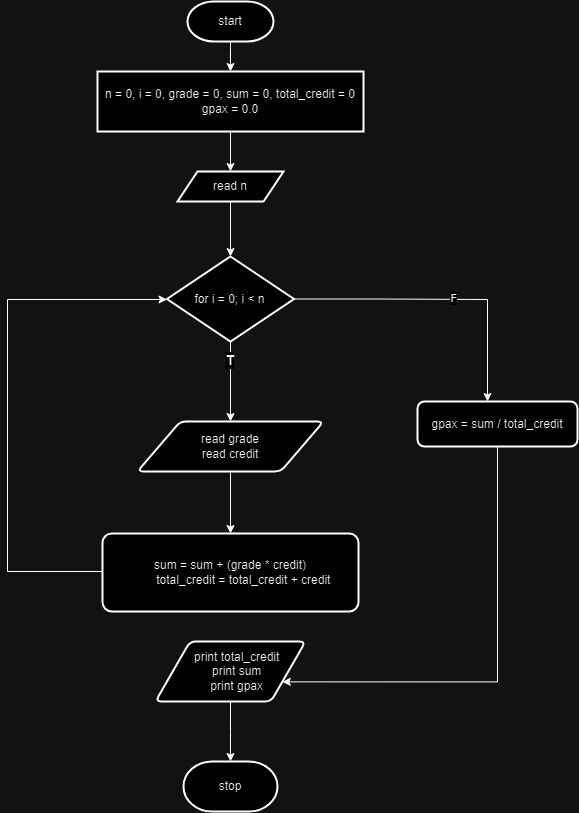

The diagram above was exported from draw.io. Its source (the exported page's mxGraphModel, read from the mxfile embedded in the PNG):
<mxGraphModel dx="1596" dy="564" grid="1" gridSize="10" guides="1" tooltips="1" connect="1" arrows="1" fold="1" page="1" pageScale="1" pageWidth="827" pageHeight="1169" math="0" shadow="0">
  <root>
    <mxCell id="0" />
    <mxCell id="1" parent="0" />
    <mxCell id="hnf82lbA6KZVwHTCZs6H-4" value="" style="edgeStyle=orthogonalEdgeStyle;rounded=0;orthogonalLoop=1;jettySize=auto;html=1;" parent="1" source="hnf82lbA6KZVwHTCZs6H-1" target="hnf82lbA6KZVwHTCZs6H-3" edge="1">
      <mxGeometry relative="1" as="geometry" />
    </mxCell>
    <mxCell id="hnf82lbA6KZVwHTCZs6H-1" value="start" style="strokeWidth=2;html=1;shape=mxgraph.flowchart.terminator;whiteSpace=wrap;" parent="1" vertex="1">
      <mxGeometry x="260" y="40" width="86" height="40" as="geometry" />
    </mxCell>
    <mxCell id="hnf82lbA6KZVwHTCZs6H-7" value="" style="edgeStyle=orthogonalEdgeStyle;rounded=0;orthogonalLoop=1;jettySize=auto;html=1;" parent="1" source="hnf82lbA6KZVwHTCZs6H-3" target="hnf82lbA6KZVwHTCZs6H-6" edge="1">
      <mxGeometry relative="1" as="geometry" />
    </mxCell>
    <mxCell id="hnf82lbA6KZVwHTCZs6H-3" value="n = 0, i = 0, grade = 0, sum = 0, total_credit = 0&lt;div&gt;gpax = 0.0&lt;br&gt;&lt;/div&gt;" style="whiteSpace=wrap;html=1;strokeWidth=2;" parent="1" vertex="1">
      <mxGeometry x="170" y="110" width="266" height="60" as="geometry" />
    </mxCell>
    <mxCell id="hnf82lbA6KZVwHTCZs6H-9" value="" style="edgeStyle=orthogonalEdgeStyle;rounded=0;orthogonalLoop=1;jettySize=auto;html=1;" parent="1" source="hnf82lbA6KZVwHTCZs6H-6" target="hnf82lbA6KZVwHTCZs6H-8" edge="1">
      <mxGeometry relative="1" as="geometry" />
    </mxCell>
    <mxCell id="hnf82lbA6KZVwHTCZs6H-6" value="read n" style="shape=parallelogram;perimeter=parallelogramPerimeter;whiteSpace=wrap;html=1;fixedSize=1;strokeWidth=2;" parent="1" vertex="1">
      <mxGeometry x="250" y="210" width="106" height="30" as="geometry" />
    </mxCell>
    <mxCell id="hnf82lbA6KZVwHTCZs6H-26" style="edgeStyle=orthogonalEdgeStyle;rounded=0;orthogonalLoop=1;jettySize=auto;html=1;" parent="1" source="hnf82lbA6KZVwHTCZs6H-8" edge="1">
      <mxGeometry relative="1" as="geometry">
        <mxPoint x="560" y="440" as="targetPoint" />
        <Array as="points">
          <mxPoint x="457" y="338" />
          <mxPoint x="560" y="338" />
        </Array>
      </mxGeometry>
    </mxCell>
    <mxCell id="hnf82lbA6KZVwHTCZs6H-27" value="&lt;b&gt;F&lt;/b&gt;" style="edgeLabel;html=1;align=center;verticalAlign=middle;resizable=0;points=[];" parent="hnf82lbA6KZVwHTCZs6H-26" vertex="1" connectable="0">
      <mxGeometry x="0.077" y="1" relative="1" as="geometry">
        <mxPoint as="offset" />
      </mxGeometry>
    </mxCell>
    <mxCell id="hnf82lbA6KZVwHTCZs6H-8" value="for i = 0; i &amp;lt; n" style="rhombus;whiteSpace=wrap;html=1;strokeWidth=2;" parent="1" vertex="1">
      <mxGeometry x="239.5" y="295" width="127" height="85" as="geometry" />
    </mxCell>
    <mxCell id="hnf82lbA6KZVwHTCZs6H-18" value="" style="edgeStyle=orthogonalEdgeStyle;rounded=0;orthogonalLoop=1;jettySize=auto;html=1;" parent="1" source="hnf82lbA6KZVwHTCZs6H-8" target="hnf82lbA6KZVwHTCZs6H-17" edge="1">
      <mxGeometry relative="1" as="geometry">
        <mxPoint x="303" y="375" as="sourcePoint" />
        <mxPoint x="302.9999999999998" y="465" as="targetPoint" />
      </mxGeometry>
    </mxCell>
    <mxCell id="hnf82lbA6KZVwHTCZs6H-25" value="&lt;b&gt;&lt;font style=&quot;font-size: 14px;&quot;&gt;T&lt;/font&gt;&lt;/b&gt;" style="edgeLabel;html=1;align=center;verticalAlign=middle;resizable=0;points=[];" parent="hnf82lbA6KZVwHTCZs6H-18" vertex="1" connectable="0">
      <mxGeometry x="-0.5333" y="-1" relative="1" as="geometry">
        <mxPoint as="offset" />
      </mxGeometry>
    </mxCell>
    <mxCell id="hnf82lbA6KZVwHTCZs6H-22" value="" style="edgeStyle=orthogonalEdgeStyle;rounded=0;orthogonalLoop=1;jettySize=auto;html=1;" parent="1" source="hnf82lbA6KZVwHTCZs6H-17" target="hnf82lbA6KZVwHTCZs6H-21" edge="1">
      <mxGeometry relative="1" as="geometry" />
    </mxCell>
    <mxCell id="hnf82lbA6KZVwHTCZs6H-17" value="&lt;div&gt;read grade&lt;/div&gt;&lt;div&gt;read credit&lt;/div&gt;" style="shape=parallelogram;html=1;strokeWidth=2;perimeter=parallelogramPerimeter;whiteSpace=wrap;rounded=1;arcSize=12;size=0.23;" parent="1" vertex="1">
      <mxGeometry x="210" y="460" width="186" height="50" as="geometry" />
    </mxCell>
    <mxCell id="hnf82lbA6KZVwHTCZs6H-23" style="edgeStyle=orthogonalEdgeStyle;rounded=0;orthogonalLoop=1;jettySize=auto;html=1;exitX=0;exitY=0.5;exitDx=0;exitDy=0;entryX=0;entryY=0.5;entryDx=0;entryDy=0;" parent="1" source="hnf82lbA6KZVwHTCZs6H-21" target="hnf82lbA6KZVwHTCZs6H-8" edge="1">
      <mxGeometry relative="1" as="geometry">
        <mxPoint x="90" y="268" as="targetPoint" />
        <Array as="points">
          <mxPoint x="175" y="610" />
          <mxPoint x="80" y="610" />
          <mxPoint x="80" y="338" />
          <mxPoint x="240" y="338" />
        </Array>
      </mxGeometry>
    </mxCell>
    <mxCell id="hnf82lbA6KZVwHTCZs6H-21" value="&lt;div&gt;sum = sum + (grade * credit)&lt;/div&gt;&lt;div&gt;&amp;nbsp; &amp;nbsp; &amp;nbsp; &amp;nbsp; total_credit = total_credit + credit&lt;/div&gt;" style="whiteSpace=wrap;html=1;strokeWidth=2;rounded=1;arcSize=12;" parent="1" vertex="1">
      <mxGeometry x="175" y="572" width="256" height="78" as="geometry" />
    </mxCell>
    <mxCell id="hnf82lbA6KZVwHTCZs6H-29" style="edgeStyle=orthogonalEdgeStyle;rounded=0;orthogonalLoop=1;jettySize=auto;html=1;entryX=1;entryY=0.75;entryDx=0;entryDy=0;" parent="1" source="hnf82lbA6KZVwHTCZs6H-28" target="hnf82lbA6KZVwHTCZs6H-30" edge="1">
      <mxGeometry relative="1" as="geometry">
        <mxPoint x="350" y="720" as="targetPoint" />
        <Array as="points">
          <mxPoint x="570" y="720" />
        </Array>
      </mxGeometry>
    </mxCell>
    <mxCell id="hnf82lbA6KZVwHTCZs6H-28" value="gpax = sum / total_credit" style="rounded=1;whiteSpace=wrap;html=1;absoluteArcSize=1;arcSize=14;strokeWidth=2;" parent="1" vertex="1">
      <mxGeometry x="490" y="440" width="160" height="45" as="geometry" />
    </mxCell>
    <mxCell id="hnf82lbA6KZVwHTCZs6H-33" style="edgeStyle=orthogonalEdgeStyle;rounded=0;orthogonalLoop=1;jettySize=auto;html=1;exitX=0.5;exitY=1;exitDx=0;exitDy=0;" parent="1" source="hnf82lbA6KZVwHTCZs6H-30" edge="1">
      <mxGeometry relative="1" as="geometry">
        <mxPoint x="303" y="800" as="targetPoint" />
      </mxGeometry>
    </mxCell>
    <mxCell id="hnf82lbA6KZVwHTCZs6H-30" value="&lt;div&gt;&amp;nbsp; &amp;nbsp; print total_credit&lt;/div&gt;&lt;div&gt;&amp;nbsp; &amp;nbsp; print sum&lt;/div&gt;&lt;div&gt;&amp;nbsp; &amp;nbsp; print gpax&lt;/div&gt;" style="shape=parallelogram;html=1;strokeWidth=2;perimeter=parallelogramPerimeter;whiteSpace=wrap;rounded=1;arcSize=12;size=0.23;" parent="1" vertex="1">
      <mxGeometry x="228" y="680" width="150" height="60" as="geometry" />
    </mxCell>
    <mxCell id="hnf82lbA6KZVwHTCZs6H-34" value="stop" style="strokeWidth=2;html=1;shape=mxgraph.flowchart.terminator;whiteSpace=wrap;" parent="1" vertex="1">
      <mxGeometry x="256" y="800" width="94" height="50" as="geometry" />
    </mxCell>
  </root>
</mxGraphModel>